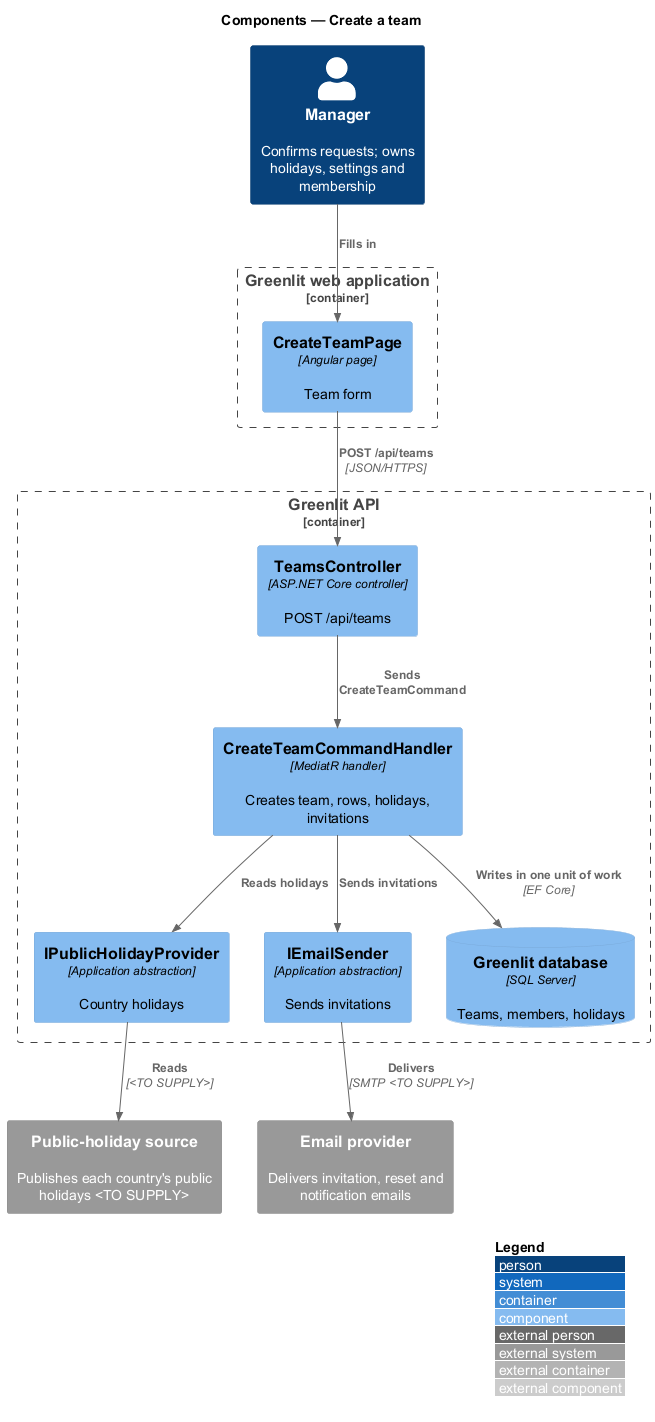

The diagram above was rendered by PlantUML. Its source (embedded in the PNG):
@startuml
!include <C4/C4_Component>
LAYOUT_WITH_LEGEND()
title Components — Create a team

Person(manager, "Manager", "Confirms requests; owns holidays, settings and membership")
Container_Boundary(spa_b, "Greenlit web application") {
  Component(page, "CreateTeamPage", "Angular page", "Team form")
}
Container_Boundary(api_b, "Greenlit API") {
  Component(ctrl, "TeamsController", "ASP.NET Core controller", "POST /api/teams")
  Component(handler, "CreateTeamCommandHandler", "MediatR handler", "Creates team, rows, holidays, invitations")
  Component(hol, "IPublicHolidayProvider", "Application abstraction", "Country holidays")
  Component(mail, "IEmailSender", "Application abstraction", "Sends invitations")
  ComponentDb(db, "Greenlit database", "SQL Server", "Teams, members, holidays")
}
System_Ext(email, "Email provider", "Delivers invitation, reset and notification emails")
System_Ext(holidays, "Public-holiday source", "Publishes each country's public holidays <TO SUPPLY>")

Rel(manager, page, "Fills in")
Rel(page, ctrl, "POST /api/teams", "JSON/HTTPS")
Rel(ctrl, handler, "Sends CreateTeamCommand")
Rel(handler, hol, "Reads holidays")
Rel(handler, db, "Writes in one unit of work", "EF Core")
Rel(handler, mail, "Sends invitations")
Rel(hol, holidays, "Reads", "<TO SUPPLY>")
Rel(mail, email, "Delivers", "SMTP <TO SUPPLY>")
@enduml